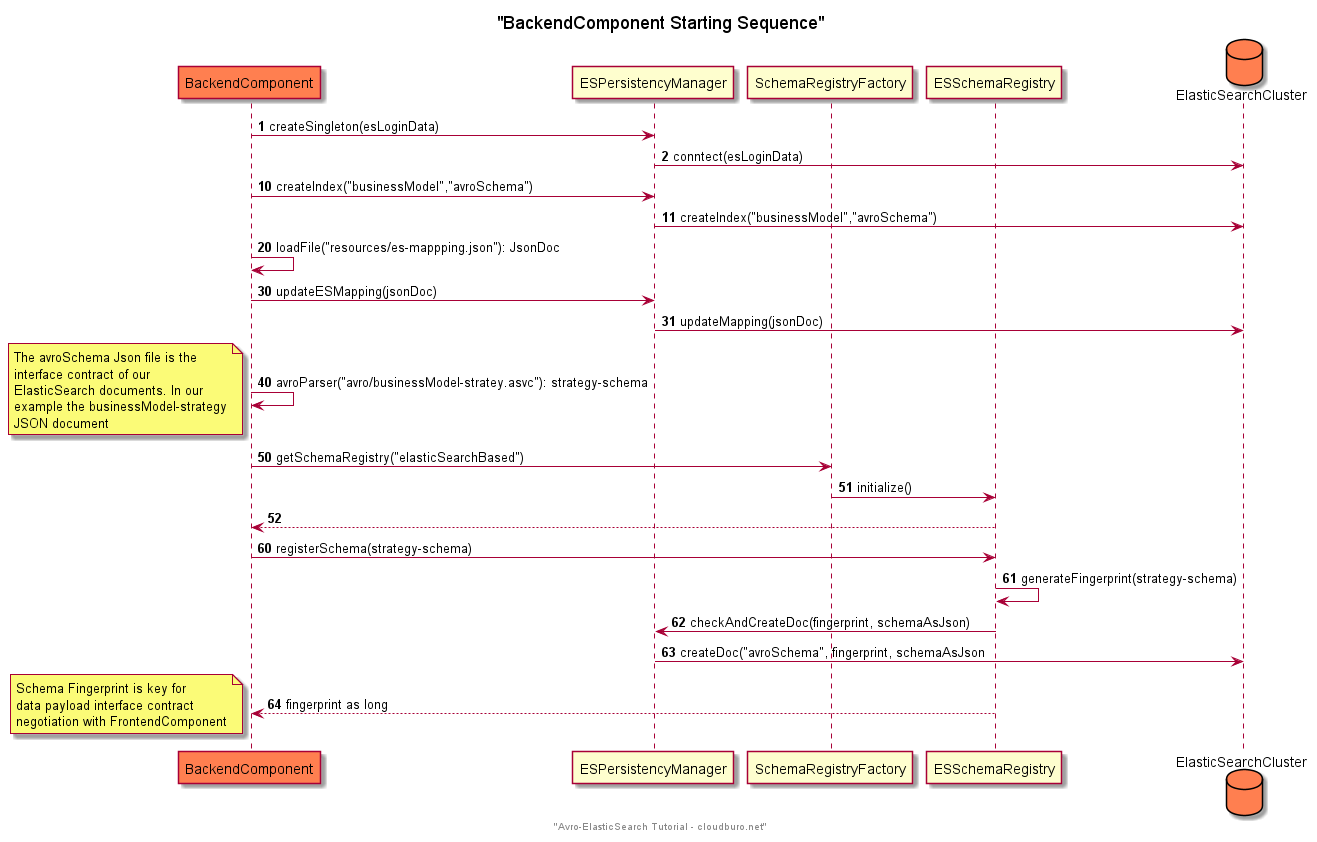

The diagram above was rendered by PlantUML. Its source (embedded in the PNG):
@startuml
participant BackendComponent order 10 #coral
participant ESPersistencyManager order 20
participant SchemaRegistryFactory order 30
participant ESSchemaRegistry order 40
database ElasticSearchCluster order 100  #coral

title "BackendComponent Starting Sequence"
footer "Avro-ElasticSearch Tutorial - cloudburo.net"

autonumber 1
BackendComponent -> ESPersistencyManager: createSingleton(esLoginData)
ESPersistencyManager -> ElasticSearchCluster: conntect(esLoginData)
autonumber 10
BackendComponent -> ESPersistencyManager: createIndex("businessModel","avroSchema")
ESPersistencyManager -> ElasticSearchCluster: createIndex("businessModel","avroSchema")
autonumber 20
BackendComponent ->BackendComponent: loadFile("resources/es-mappping.json"): JsonDoc
autonumber 30
BackendComponent -> ESPersistencyManager: updateESMapping(jsonDoc)
ESPersistencyManager -> ElasticSearchCluster: updateMapping(jsonDoc)
autonumber 40
BackendComponent -> BackendComponent: avroParser("avro/businessModel-stratey.asvc"): strategy-schema
note left
The avroSchema Json file is the
interface contract of our
ElasticSearch documents. In our
example the businessModel-strategy
JSON document
end note
autonumber 50
BackendComponent -> SchemaRegistryFactory: getSchemaRegistry("elasticSearchBased")
SchemaRegistryFactory -> ESSchemaRegistry: initialize()
ESSchemaRegistry --> BackendComponent
autonumber 60
BackendComponent -> ESSchemaRegistry: registerSchema(strategy-schema)
ESSchemaRegistry -> ESSchemaRegistry: generateFingerprint(strategy-schema)
ESSchemaRegistry -> ESPersistencyManager: checkAndCreateDoc(fingerprint, schemaAsJson)
ESPersistencyManager -> ElasticSearchCluster: createDoc("avroSchema", fingerprint, schemaAsJson
ESSchemaRegistry --> BackendComponent: fingerprint as long
note left
 Schema Fingerprint is key for
 data payload interface contract
 negotiation with FrontendComponent
end note
@enduml